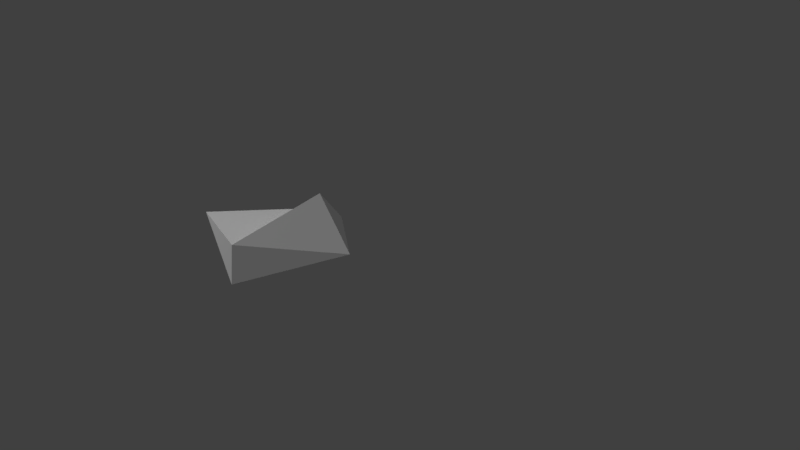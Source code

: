 # Source: pebble_diminished.blend  (saved by Blender 2.79.0; exported with 4.5.12 LTS)
import bpy
from mathutils import Matrix  # noqa: F401  (used for matrix-valued properties, if any)

bpy.ops.wm.read_factory_settings(use_empty=True)
scene = bpy.context.scene
scene.name = 'Scene'

# ---- collections
col_collection_1 = bpy.data.collections.new('Collection 1'); scene.collection.children.link(col_collection_1)

# ---- materials (node trees are filled in below, after node groups)
mat_material_003 = bpy.data.materials.new('Material.003')
mat_material_003.alpha_threshold = 0.0
mat_material_003.use_transparent_shadow = False
mat_material_003.roughness = 0.5
mat_material_003.specular_intensity = 0.0

# ---- material node trees

# ---- world
world_world = bpy.data.worlds.new('World'); scene.world = world_world
world_world.color = (0.05088, 0.05088, 0.05088)
world_world.use_sun_shadow = False
world_world.sun_shadow_jitter_overblur = 0.0
world_world.cycles.sampling_method = 'MANUAL'

# ---- cameras
cam_camera_001 = bpy.data.cameras.new('Camera.001')
cam_camera_001.clip_end = 100.0
cam_camera_001.lens = 35.0
cam_camera_001.sensor_width = 32.0
cam_camera_001.sensor_height = 18.0
cam_camera_001.display_size = 2.0
cam_camera_001.dof.focus_distance = 0.0
cam_camera_001.dof.aperture_fstop = 128.0
cam_camera_001.dof.aperture_blades = 6

# ---- lights
light_sun = bpy.data.lights.new('Sun', 'SUN')
light_sun.transmission_factor = 0.0
light_sun.angle = 0.1993
light_sun.energy = 1.0
light_sun.shadow_buffer_clip_start = 0.5
light_sun.shadow_soft_size = 0.1
light_sun.shadow_cascade_max_distance = 1000.0
light_lamp = bpy.data.lights.new('Lamp', 'POINT')
light_lamp.transmission_factor = 0.0
light_lamp.cutoff_distance = 30.0
light_lamp.energy = 100.0
light_lamp.shadow_buffer_clip_start = 1.001
light_lamp.shadow_soft_size = 0.1
light_lamp.shadow_maximum_resolution = 0.006
light_lamp.use_absolute_resolution = True

# ---- meshes
me_cube = bpy.data.meshes.new('Cube')
me_cube.from_pydata([(1.346, 1.257, -1.018), (1.0, -1.0, -1.0), (-1.499, -1.374, -1.218), (-1.063, 1.28, -1.454), (1.029, 1.099, -0.3501), (1.272, -1.102, 0.164), (-0.6663, -1.904, -0.7428), (-1.043, 0.6324, -0.1835)], [], [(0, 1, 2, 3), (4, 7, 6, 5), (0, 4, 5, 1), (1, 5, 6, 2), (2, 6, 7, 3), (4, 0, 3, 7)])
_uv = me_cube.uv_layers.new(name='UVMap')
_uv.uv.foreach_set('vector', [0.6444, 0.2855, 0.4244, 0.4338, 0.2528, 0.2451, 0.4543, 0.1658, 0.2604, 0.7344, 0.009043, 0.7344, 9.382e-05, 0.434, 0.1898, 0.4423, 0.6444, 0.2855, 0.6694, 0.1941, 0.9999, 0.2449, 0.8932, 0.3975, 9.382e-05, 0.184, 0.005508, 9.391e-05, 0.1976, 0.08182, 0.2528, 0.2451, 0.2528, 0.2451, 0.1976, 0.08182, 0.4958, 9.382e-05, 0.4543, 0.1658, 0.6694, 0.1941, 0.6444, 0.2855, 0.4543, 0.1658, 0.4958, 9.382e-05])
me_cube.materials.append(mat_material_003)
me_cube.use_remesh_preserve_volume = False
me_cube.use_remesh_preserve_attributes = False
me_cube.use_mirror_vertex_groups = False
me_cube.update()

# ---- objects
ob_sun = bpy.data.objects.new('Sun', light_sun)
ob_camera = bpy.data.objects.new('Camera', cam_camera_001)
ob_cube = bpy.data.objects.new('Cube', me_cube)
ob_lamp = bpy.data.objects.new('Lamp', light_lamp)

# ---- transforms, parenting, visibility, modifiers, constraints
ob_sun.location = (-11.4, 2.638, -2.716)
ob_sun.lineart.crease_threshold = 0.0
ob_camera.location = (0.2408, 19.97, 4.536)
ob_camera.rotation_euler = (7.595, 0.3698, -3.409)
ob_camera.lineart.crease_threshold = 0.0
ob_cube.location = (-0.5231, 0.985, 1.466)
ob_cube.lock_rotations_4d = False
ob_cube.empty_display_type = 'ARROWS'
ob_cube.lineart.crease_threshold = 0.0
_m = ob_cube.modifiers.new('Solidify', 'SOLIDIFY')
_m.thickness = 0.143
_m.offset = -0.3729
_m.nonmanifold_thickness_mode = 'FIXED'
_m.nonmanifold_merge_threshold = 0.0003
ob_lamp.location = (4.076, 1.005, 5.904)
ob_lamp.rotation_euler = (0.6503, 0.05522, 1.866)
ob_lamp.lock_rotations_4d = False
ob_lamp.empty_display_type = 'ARROWS'
ob_lamp.color = (0.0, 0.0, 0.0, 0.0)
ob_lamp.lineart.crease_threshold = 0.0

# ---- collection membership
col_collection_1.objects.link(ob_sun)
col_collection_1.objects.link(ob_camera)
col_collection_1.objects.link(ob_cube)
col_collection_1.objects.link(ob_lamp)

# ---- scene / render settings (as saved in the file)
scene.camera = ob_camera
scene.frame_start = 1; scene.frame_end = 250; scene.frame_set(1)
scene.render.engine = 'BLENDER_EEVEE_NEXT'
scene.render.resolution_percentage = 50
scene.render.dither_intensity = 0.0
scene.cycles.use_denoising = False
scene.cycles.samples = 128
scene.cycles.sampling_pattern = 'TABULATED_SOBOL'
scene.cycles.use_adaptive_sampling = False
scene.cycles.use_light_tree = False
scene.cycles.blur_glossy = 0.0
scene.cycles.sample_clamp_indirect = 0.0
scene.view_settings.view_transform = 'Standard'
bpy.context.view_layer.update()
